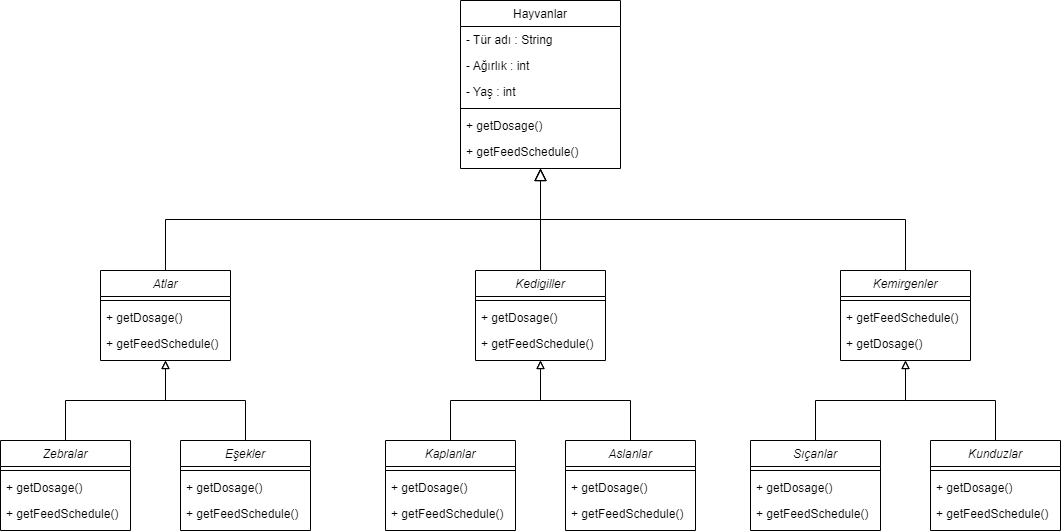

The diagram above was exported from draw.io. Its source (the exported page's mxGraphModel, read from the mxfile embedded in the PNG):
<mxGraphModel dx="2208" dy="774" grid="1" gridSize="10" guides="1" tooltips="1" connect="1" arrows="1" fold="1" page="1" pageScale="1" pageWidth="827" pageHeight="1169" math="0" shadow="0">
  <root>
    <mxCell id="WIyWlLk6GJQsqaUBKTNV-0" />
    <mxCell id="WIyWlLk6GJQsqaUBKTNV-1" parent="WIyWlLk6GJQsqaUBKTNV-0" />
    <mxCell id="zkfFHV4jXpPFQw0GAbJ--0" value="Hayvanlar" style="swimlane;fontStyle=0;align=center;verticalAlign=top;childLayout=stackLayout;horizontal=1;startSize=26;horizontalStack=0;resizeParent=1;resizeLast=0;collapsible=1;marginBottom=0;rounded=0;shadow=0;strokeWidth=1;" parent="WIyWlLk6GJQsqaUBKTNV-1" vertex="1">
      <mxGeometry x="340" y="20" width="160" height="168" as="geometry">
        <mxRectangle x="230" y="140" width="160" height="26" as="alternateBounds" />
      </mxGeometry>
    </mxCell>
    <mxCell id="zkfFHV4jXpPFQw0GAbJ--1" value="- Tür adı : String" style="text;align=left;verticalAlign=top;spacingLeft=4;spacingRight=4;overflow=hidden;rotatable=0;points=[[0,0.5],[1,0.5]];portConstraint=eastwest;" parent="zkfFHV4jXpPFQw0GAbJ--0" vertex="1">
      <mxGeometry y="26" width="160" height="26" as="geometry" />
    </mxCell>
    <mxCell id="zkfFHV4jXpPFQw0GAbJ--2" value="- Ağırlık : int" style="text;align=left;verticalAlign=top;spacingLeft=4;spacingRight=4;overflow=hidden;rotatable=0;points=[[0,0.5],[1,0.5]];portConstraint=eastwest;rounded=0;shadow=0;html=0;" parent="zkfFHV4jXpPFQw0GAbJ--0" vertex="1">
      <mxGeometry y="52" width="160" height="26" as="geometry" />
    </mxCell>
    <mxCell id="zkfFHV4jXpPFQw0GAbJ--3" value="- Yaş : int" style="text;align=left;verticalAlign=top;spacingLeft=4;spacingRight=4;overflow=hidden;rotatable=0;points=[[0,0.5],[1,0.5]];portConstraint=eastwest;rounded=0;shadow=0;html=0;" parent="zkfFHV4jXpPFQw0GAbJ--0" vertex="1">
      <mxGeometry y="78" width="160" height="26" as="geometry" />
    </mxCell>
    <mxCell id="zkfFHV4jXpPFQw0GAbJ--4" value="" style="line;html=1;strokeWidth=1;align=left;verticalAlign=middle;spacingTop=-1;spacingLeft=3;spacingRight=3;rotatable=0;labelPosition=right;points=[];portConstraint=eastwest;" parent="zkfFHV4jXpPFQw0GAbJ--0" vertex="1">
      <mxGeometry y="104" width="160" height="8" as="geometry" />
    </mxCell>
    <mxCell id="zkfFHV4jXpPFQw0GAbJ--5" value="+ getDosage() " style="text;align=left;verticalAlign=top;spacingLeft=4;spacingRight=4;overflow=hidden;rotatable=0;points=[[0,0.5],[1,0.5]];portConstraint=eastwest;" parent="zkfFHV4jXpPFQw0GAbJ--0" vertex="1">
      <mxGeometry y="112" width="160" height="26" as="geometry" />
    </mxCell>
    <mxCell id="6mEnQJeE_G6cEi3B5kyA-23" value="+ getFeedSchedule()" style="text;align=left;verticalAlign=top;spacingLeft=4;spacingRight=4;overflow=hidden;rotatable=0;points=[[0,0.5],[1,0.5]];portConstraint=eastwest;" vertex="1" parent="zkfFHV4jXpPFQw0GAbJ--0">
      <mxGeometry y="138" width="160" height="26" as="geometry" />
    </mxCell>
    <mxCell id="zkfFHV4jXpPFQw0GAbJ--6" value="Atlar" style="swimlane;fontStyle=2;align=center;verticalAlign=top;childLayout=stackLayout;horizontal=1;startSize=26;horizontalStack=0;resizeParent=1;resizeLast=0;collapsible=1;marginBottom=0;rounded=0;shadow=0;strokeWidth=1;" parent="WIyWlLk6GJQsqaUBKTNV-1" vertex="1">
      <mxGeometry x="-20" y="290" width="130" height="90" as="geometry">
        <mxRectangle x="130" y="380" width="160" height="26" as="alternateBounds" />
      </mxGeometry>
    </mxCell>
    <mxCell id="zkfFHV4jXpPFQw0GAbJ--9" value="" style="line;html=1;strokeWidth=1;align=left;verticalAlign=middle;spacingTop=-1;spacingLeft=3;spacingRight=3;rotatable=0;labelPosition=right;points=[];portConstraint=eastwest;" parent="zkfFHV4jXpPFQw0GAbJ--6" vertex="1">
      <mxGeometry y="26" width="130" height="8" as="geometry" />
    </mxCell>
    <mxCell id="6mEnQJeE_G6cEi3B5kyA-25" value="+ getDosage() " style="text;align=left;verticalAlign=top;spacingLeft=4;spacingRight=4;overflow=hidden;rotatable=0;points=[[0,0.5],[1,0.5]];portConstraint=eastwest;" vertex="1" parent="zkfFHV4jXpPFQw0GAbJ--6">
      <mxGeometry y="34" width="130" height="26" as="geometry" />
    </mxCell>
    <mxCell id="6mEnQJeE_G6cEi3B5kyA-24" value="+ getFeedSchedule()" style="text;align=left;verticalAlign=top;spacingLeft=4;spacingRight=4;overflow=hidden;rotatable=0;points=[[0,0.5],[1,0.5]];portConstraint=eastwest;" vertex="1" parent="zkfFHV4jXpPFQw0GAbJ--6">
      <mxGeometry y="60" width="130" height="26" as="geometry" />
    </mxCell>
    <mxCell id="zkfFHV4jXpPFQw0GAbJ--12" value="" style="endArrow=block;endSize=10;endFill=0;shadow=0;strokeWidth=1;rounded=0;edgeStyle=elbowEdgeStyle;elbow=vertical;" parent="WIyWlLk6GJQsqaUBKTNV-1" source="zkfFHV4jXpPFQw0GAbJ--6" target="zkfFHV4jXpPFQw0GAbJ--0" edge="1">
      <mxGeometry width="160" relative="1" as="geometry">
        <mxPoint x="200" y="203" as="sourcePoint" />
        <mxPoint x="200" y="203" as="targetPoint" />
      </mxGeometry>
    </mxCell>
    <mxCell id="zkfFHV4jXpPFQw0GAbJ--13" value="Kedigiller" style="swimlane;fontStyle=2;align=center;verticalAlign=top;childLayout=stackLayout;horizontal=1;startSize=26;horizontalStack=0;resizeParent=1;resizeLast=0;collapsible=1;marginBottom=0;rounded=0;shadow=0;strokeWidth=1;" parent="WIyWlLk6GJQsqaUBKTNV-1" vertex="1">
      <mxGeometry x="355" y="290" width="130" height="90" as="geometry">
        <mxRectangle x="340" y="380" width="170" height="26" as="alternateBounds" />
      </mxGeometry>
    </mxCell>
    <mxCell id="zkfFHV4jXpPFQw0GAbJ--15" value="" style="line;html=1;strokeWidth=1;align=left;verticalAlign=middle;spacingTop=-1;spacingLeft=3;spacingRight=3;rotatable=0;labelPosition=right;points=[];portConstraint=eastwest;" parent="zkfFHV4jXpPFQw0GAbJ--13" vertex="1">
      <mxGeometry y="26" width="130" height="8" as="geometry" />
    </mxCell>
    <mxCell id="6mEnQJeE_G6cEi3B5kyA-27" value="+ getDosage() " style="text;align=left;verticalAlign=top;spacingLeft=4;spacingRight=4;overflow=hidden;rotatable=0;points=[[0,0.5],[1,0.5]];portConstraint=eastwest;" vertex="1" parent="zkfFHV4jXpPFQw0GAbJ--13">
      <mxGeometry y="34" width="130" height="26" as="geometry" />
    </mxCell>
    <mxCell id="6mEnQJeE_G6cEi3B5kyA-28" value="+ getFeedSchedule()" style="text;align=left;verticalAlign=top;spacingLeft=4;spacingRight=4;overflow=hidden;rotatable=0;points=[[0,0.5],[1,0.5]];portConstraint=eastwest;" vertex="1" parent="zkfFHV4jXpPFQw0GAbJ--13">
      <mxGeometry y="60" width="130" height="26" as="geometry" />
    </mxCell>
    <mxCell id="zkfFHV4jXpPFQw0GAbJ--16" value="" style="endArrow=block;endSize=10;endFill=0;shadow=0;strokeWidth=1;rounded=0;edgeStyle=elbowEdgeStyle;elbow=vertical;" parent="WIyWlLk6GJQsqaUBKTNV-1" source="zkfFHV4jXpPFQw0GAbJ--13" target="zkfFHV4jXpPFQw0GAbJ--0" edge="1">
      <mxGeometry width="160" relative="1" as="geometry">
        <mxPoint x="210" y="373" as="sourcePoint" />
        <mxPoint x="310" y="271" as="targetPoint" />
        <Array as="points">
          <mxPoint x="420" y="220" />
          <mxPoint x="420" y="310" />
        </Array>
      </mxGeometry>
    </mxCell>
    <mxCell id="6mEnQJeE_G6cEi3B5kyA-17" value="Kemirgenler" style="swimlane;fontStyle=2;align=center;verticalAlign=top;childLayout=stackLayout;horizontal=1;startSize=26;horizontalStack=0;resizeParent=1;resizeLast=0;collapsible=1;marginBottom=0;rounded=0;shadow=0;strokeWidth=1;" vertex="1" parent="WIyWlLk6GJQsqaUBKTNV-1">
      <mxGeometry x="720" y="290" width="130" height="90" as="geometry">
        <mxRectangle x="340" y="380" width="170" height="26" as="alternateBounds" />
      </mxGeometry>
    </mxCell>
    <mxCell id="6mEnQJeE_G6cEi3B5kyA-19" value="" style="line;html=1;strokeWidth=1;align=left;verticalAlign=middle;spacingTop=-1;spacingLeft=3;spacingRight=3;rotatable=0;labelPosition=right;points=[];portConstraint=eastwest;" vertex="1" parent="6mEnQJeE_G6cEi3B5kyA-17">
      <mxGeometry y="26" width="130" height="8" as="geometry" />
    </mxCell>
    <mxCell id="6mEnQJeE_G6cEi3B5kyA-30" value="+ getFeedSchedule()" style="text;align=left;verticalAlign=top;spacingLeft=4;spacingRight=4;overflow=hidden;rotatable=0;points=[[0,0.5],[1,0.5]];portConstraint=eastwest;" vertex="1" parent="6mEnQJeE_G6cEi3B5kyA-17">
      <mxGeometry y="34" width="130" height="26" as="geometry" />
    </mxCell>
    <mxCell id="6mEnQJeE_G6cEi3B5kyA-29" value="+ getDosage() " style="text;align=left;verticalAlign=top;spacingLeft=4;spacingRight=4;overflow=hidden;rotatable=0;points=[[0,0.5],[1,0.5]];portConstraint=eastwest;" vertex="1" parent="6mEnQJeE_G6cEi3B5kyA-17">
      <mxGeometry y="60" width="130" height="26" as="geometry" />
    </mxCell>
    <mxCell id="6mEnQJeE_G6cEi3B5kyA-21" value="" style="endArrow=block;endSize=10;endFill=0;shadow=0;strokeWidth=1;rounded=0;edgeStyle=elbowEdgeStyle;elbow=vertical;exitX=0.5;exitY=0;exitDx=0;exitDy=0;" edge="1" parent="WIyWlLk6GJQsqaUBKTNV-1" source="6mEnQJeE_G6cEi3B5kyA-17">
      <mxGeometry width="160" relative="1" as="geometry">
        <mxPoint x="680" y="340" as="sourcePoint" />
        <mxPoint x="420" y="188" as="targetPoint" />
      </mxGeometry>
    </mxCell>
    <mxCell id="6mEnQJeE_G6cEi3B5kyA-56" style="edgeStyle=orthogonalEdgeStyle;rounded=0;orthogonalLoop=1;jettySize=auto;html=1;exitX=0.5;exitY=0;exitDx=0;exitDy=0;entryX=0.5;entryY=1;entryDx=0;entryDy=0;endArrow=block;endFill=0;" edge="1" parent="WIyWlLk6GJQsqaUBKTNV-1" source="6mEnQJeE_G6cEi3B5kyA-31" target="zkfFHV4jXpPFQw0GAbJ--6">
      <mxGeometry relative="1" as="geometry" />
    </mxCell>
    <mxCell id="6mEnQJeE_G6cEi3B5kyA-31" value="Zebralar" style="swimlane;fontStyle=2;align=center;verticalAlign=top;childLayout=stackLayout;horizontal=1;startSize=26;horizontalStack=0;resizeParent=1;resizeLast=0;collapsible=1;marginBottom=0;rounded=0;shadow=0;strokeWidth=1;" vertex="1" parent="WIyWlLk6GJQsqaUBKTNV-1">
      <mxGeometry x="-120" y="460" width="130" height="90" as="geometry">
        <mxRectangle x="130" y="380" width="160" height="26" as="alternateBounds" />
      </mxGeometry>
    </mxCell>
    <mxCell id="6mEnQJeE_G6cEi3B5kyA-32" value="" style="line;html=1;strokeWidth=1;align=left;verticalAlign=middle;spacingTop=-1;spacingLeft=3;spacingRight=3;rotatable=0;labelPosition=right;points=[];portConstraint=eastwest;" vertex="1" parent="6mEnQJeE_G6cEi3B5kyA-31">
      <mxGeometry y="26" width="130" height="8" as="geometry" />
    </mxCell>
    <mxCell id="6mEnQJeE_G6cEi3B5kyA-33" value="+ getDosage() " style="text;align=left;verticalAlign=top;spacingLeft=4;spacingRight=4;overflow=hidden;rotatable=0;points=[[0,0.5],[1,0.5]];portConstraint=eastwest;" vertex="1" parent="6mEnQJeE_G6cEi3B5kyA-31">
      <mxGeometry y="34" width="130" height="26" as="geometry" />
    </mxCell>
    <mxCell id="6mEnQJeE_G6cEi3B5kyA-34" value="+ getFeedSchedule()" style="text;align=left;verticalAlign=top;spacingLeft=4;spacingRight=4;overflow=hidden;rotatable=0;points=[[0,0.5],[1,0.5]];portConstraint=eastwest;" vertex="1" parent="6mEnQJeE_G6cEi3B5kyA-31">
      <mxGeometry y="60" width="130" height="26" as="geometry" />
    </mxCell>
    <mxCell id="6mEnQJeE_G6cEi3B5kyA-58" style="edgeStyle=orthogonalEdgeStyle;rounded=0;orthogonalLoop=1;jettySize=auto;html=1;exitX=0.5;exitY=0;exitDx=0;exitDy=0;entryX=0.5;entryY=1;entryDx=0;entryDy=0;endArrow=block;endFill=0;" edge="1" parent="WIyWlLk6GJQsqaUBKTNV-1" source="6mEnQJeE_G6cEi3B5kyA-35" target="zkfFHV4jXpPFQw0GAbJ--6">
      <mxGeometry relative="1" as="geometry" />
    </mxCell>
    <mxCell id="6mEnQJeE_G6cEi3B5kyA-35" value="Eşekler" style="swimlane;fontStyle=2;align=center;verticalAlign=top;childLayout=stackLayout;horizontal=1;startSize=26;horizontalStack=0;resizeParent=1;resizeLast=0;collapsible=1;marginBottom=0;rounded=0;shadow=0;strokeWidth=1;" vertex="1" parent="WIyWlLk6GJQsqaUBKTNV-1">
      <mxGeometry x="60" y="460" width="130" height="90" as="geometry">
        <mxRectangle x="130" y="380" width="160" height="26" as="alternateBounds" />
      </mxGeometry>
    </mxCell>
    <mxCell id="6mEnQJeE_G6cEi3B5kyA-36" value="" style="line;html=1;strokeWidth=1;align=left;verticalAlign=middle;spacingTop=-1;spacingLeft=3;spacingRight=3;rotatable=0;labelPosition=right;points=[];portConstraint=eastwest;" vertex="1" parent="6mEnQJeE_G6cEi3B5kyA-35">
      <mxGeometry y="26" width="130" height="8" as="geometry" />
    </mxCell>
    <mxCell id="6mEnQJeE_G6cEi3B5kyA-37" value="+ getDosage() " style="text;align=left;verticalAlign=top;spacingLeft=4;spacingRight=4;overflow=hidden;rotatable=0;points=[[0,0.5],[1,0.5]];portConstraint=eastwest;" vertex="1" parent="6mEnQJeE_G6cEi3B5kyA-35">
      <mxGeometry y="34" width="130" height="26" as="geometry" />
    </mxCell>
    <mxCell id="6mEnQJeE_G6cEi3B5kyA-38" value="+ getFeedSchedule()" style="text;align=left;verticalAlign=top;spacingLeft=4;spacingRight=4;overflow=hidden;rotatable=0;points=[[0,0.5],[1,0.5]];portConstraint=eastwest;" vertex="1" parent="6mEnQJeE_G6cEi3B5kyA-35">
      <mxGeometry y="60" width="130" height="26" as="geometry" />
    </mxCell>
    <mxCell id="6mEnQJeE_G6cEi3B5kyA-59" style="edgeStyle=orthogonalEdgeStyle;rounded=0;orthogonalLoop=1;jettySize=auto;html=1;exitX=0.5;exitY=0;exitDx=0;exitDy=0;entryX=0.5;entryY=1;entryDx=0;entryDy=0;endArrow=block;endFill=0;" edge="1" parent="WIyWlLk6GJQsqaUBKTNV-1" source="6mEnQJeE_G6cEi3B5kyA-40" target="zkfFHV4jXpPFQw0GAbJ--13">
      <mxGeometry relative="1" as="geometry" />
    </mxCell>
    <mxCell id="6mEnQJeE_G6cEi3B5kyA-40" value="Kaplanlar" style="swimlane;fontStyle=2;align=center;verticalAlign=top;childLayout=stackLayout;horizontal=1;startSize=26;horizontalStack=0;resizeParent=1;resizeLast=0;collapsible=1;marginBottom=0;rounded=0;shadow=0;strokeWidth=1;" vertex="1" parent="WIyWlLk6GJQsqaUBKTNV-1">
      <mxGeometry x="265" y="460" width="130" height="90" as="geometry">
        <mxRectangle x="130" y="380" width="160" height="26" as="alternateBounds" />
      </mxGeometry>
    </mxCell>
    <mxCell id="6mEnQJeE_G6cEi3B5kyA-41" value="" style="line;html=1;strokeWidth=1;align=left;verticalAlign=middle;spacingTop=-1;spacingLeft=3;spacingRight=3;rotatable=0;labelPosition=right;points=[];portConstraint=eastwest;" vertex="1" parent="6mEnQJeE_G6cEi3B5kyA-40">
      <mxGeometry y="26" width="130" height="8" as="geometry" />
    </mxCell>
    <mxCell id="6mEnQJeE_G6cEi3B5kyA-42" value="+ getDosage() " style="text;align=left;verticalAlign=top;spacingLeft=4;spacingRight=4;overflow=hidden;rotatable=0;points=[[0,0.5],[1,0.5]];portConstraint=eastwest;" vertex="1" parent="6mEnQJeE_G6cEi3B5kyA-40">
      <mxGeometry y="34" width="130" height="26" as="geometry" />
    </mxCell>
    <mxCell id="6mEnQJeE_G6cEi3B5kyA-43" value="+ getFeedSchedule()" style="text;align=left;verticalAlign=top;spacingLeft=4;spacingRight=4;overflow=hidden;rotatable=0;points=[[0,0.5],[1,0.5]];portConstraint=eastwest;" vertex="1" parent="6mEnQJeE_G6cEi3B5kyA-40">
      <mxGeometry y="60" width="130" height="26" as="geometry" />
    </mxCell>
    <mxCell id="6mEnQJeE_G6cEi3B5kyA-60" style="edgeStyle=orthogonalEdgeStyle;rounded=0;orthogonalLoop=1;jettySize=auto;html=1;exitX=0.5;exitY=0;exitDx=0;exitDy=0;endArrow=block;endFill=0;" edge="1" parent="WIyWlLk6GJQsqaUBKTNV-1" source="6mEnQJeE_G6cEi3B5kyA-44">
      <mxGeometry relative="1" as="geometry">
        <mxPoint x="420" y="380" as="targetPoint" />
      </mxGeometry>
    </mxCell>
    <mxCell id="6mEnQJeE_G6cEi3B5kyA-44" value="Aslanlar" style="swimlane;fontStyle=2;align=center;verticalAlign=top;childLayout=stackLayout;horizontal=1;startSize=26;horizontalStack=0;resizeParent=1;resizeLast=0;collapsible=1;marginBottom=0;rounded=0;shadow=0;strokeWidth=1;" vertex="1" parent="WIyWlLk6GJQsqaUBKTNV-1">
      <mxGeometry x="445" y="460" width="130" height="90" as="geometry">
        <mxRectangle x="130" y="380" width="160" height="26" as="alternateBounds" />
      </mxGeometry>
    </mxCell>
    <mxCell id="6mEnQJeE_G6cEi3B5kyA-45" value="" style="line;html=1;strokeWidth=1;align=left;verticalAlign=middle;spacingTop=-1;spacingLeft=3;spacingRight=3;rotatable=0;labelPosition=right;points=[];portConstraint=eastwest;" vertex="1" parent="6mEnQJeE_G6cEi3B5kyA-44">
      <mxGeometry y="26" width="130" height="8" as="geometry" />
    </mxCell>
    <mxCell id="6mEnQJeE_G6cEi3B5kyA-46" value="+ getDosage() " style="text;align=left;verticalAlign=top;spacingLeft=4;spacingRight=4;overflow=hidden;rotatable=0;points=[[0,0.5],[1,0.5]];portConstraint=eastwest;" vertex="1" parent="6mEnQJeE_G6cEi3B5kyA-44">
      <mxGeometry y="34" width="130" height="26" as="geometry" />
    </mxCell>
    <mxCell id="6mEnQJeE_G6cEi3B5kyA-47" value="+ getFeedSchedule()" style="text;align=left;verticalAlign=top;spacingLeft=4;spacingRight=4;overflow=hidden;rotatable=0;points=[[0,0.5],[1,0.5]];portConstraint=eastwest;" vertex="1" parent="6mEnQJeE_G6cEi3B5kyA-44">
      <mxGeometry y="60" width="130" height="26" as="geometry" />
    </mxCell>
    <mxCell id="6mEnQJeE_G6cEi3B5kyA-61" style="edgeStyle=orthogonalEdgeStyle;rounded=0;orthogonalLoop=1;jettySize=auto;html=1;exitX=0.5;exitY=0;exitDx=0;exitDy=0;entryX=0.5;entryY=1;entryDx=0;entryDy=0;endArrow=block;endFill=0;" edge="1" parent="WIyWlLk6GJQsqaUBKTNV-1" source="6mEnQJeE_G6cEi3B5kyA-48" target="6mEnQJeE_G6cEi3B5kyA-17">
      <mxGeometry relative="1" as="geometry" />
    </mxCell>
    <mxCell id="6mEnQJeE_G6cEi3B5kyA-48" value="Sıçanlar" style="swimlane;fontStyle=2;align=center;verticalAlign=top;childLayout=stackLayout;horizontal=1;startSize=26;horizontalStack=0;resizeParent=1;resizeLast=0;collapsible=1;marginBottom=0;rounded=0;shadow=0;strokeWidth=1;" vertex="1" parent="WIyWlLk6GJQsqaUBKTNV-1">
      <mxGeometry x="630" y="460" width="130" height="90" as="geometry">
        <mxRectangle x="130" y="380" width="160" height="26" as="alternateBounds" />
      </mxGeometry>
    </mxCell>
    <mxCell id="6mEnQJeE_G6cEi3B5kyA-49" value="" style="line;html=1;strokeWidth=1;align=left;verticalAlign=middle;spacingTop=-1;spacingLeft=3;spacingRight=3;rotatable=0;labelPosition=right;points=[];portConstraint=eastwest;" vertex="1" parent="6mEnQJeE_G6cEi3B5kyA-48">
      <mxGeometry y="26" width="130" height="8" as="geometry" />
    </mxCell>
    <mxCell id="6mEnQJeE_G6cEi3B5kyA-50" value="+ getDosage() " style="text;align=left;verticalAlign=top;spacingLeft=4;spacingRight=4;overflow=hidden;rotatable=0;points=[[0,0.5],[1,0.5]];portConstraint=eastwest;" vertex="1" parent="6mEnQJeE_G6cEi3B5kyA-48">
      <mxGeometry y="34" width="130" height="26" as="geometry" />
    </mxCell>
    <mxCell id="6mEnQJeE_G6cEi3B5kyA-51" value="+ getFeedSchedule()" style="text;align=left;verticalAlign=top;spacingLeft=4;spacingRight=4;overflow=hidden;rotatable=0;points=[[0,0.5],[1,0.5]];portConstraint=eastwest;" vertex="1" parent="6mEnQJeE_G6cEi3B5kyA-48">
      <mxGeometry y="60" width="130" height="26" as="geometry" />
    </mxCell>
    <mxCell id="6mEnQJeE_G6cEi3B5kyA-62" style="edgeStyle=orthogonalEdgeStyle;rounded=0;orthogonalLoop=1;jettySize=auto;html=1;exitX=0.5;exitY=0;exitDx=0;exitDy=0;entryX=0.5;entryY=1;entryDx=0;entryDy=0;endArrow=block;endFill=0;" edge="1" parent="WIyWlLk6GJQsqaUBKTNV-1" source="6mEnQJeE_G6cEi3B5kyA-52" target="6mEnQJeE_G6cEi3B5kyA-17">
      <mxGeometry relative="1" as="geometry" />
    </mxCell>
    <mxCell id="6mEnQJeE_G6cEi3B5kyA-52" value="Kunduzlar" style="swimlane;fontStyle=2;align=center;verticalAlign=top;childLayout=stackLayout;horizontal=1;startSize=26;horizontalStack=0;resizeParent=1;resizeLast=0;collapsible=1;marginBottom=0;rounded=0;shadow=0;strokeWidth=1;" vertex="1" parent="WIyWlLk6GJQsqaUBKTNV-1">
      <mxGeometry x="810" y="460" width="130" height="90" as="geometry">
        <mxRectangle x="130" y="380" width="160" height="26" as="alternateBounds" />
      </mxGeometry>
    </mxCell>
    <mxCell id="6mEnQJeE_G6cEi3B5kyA-53" value="" style="line;html=1;strokeWidth=1;align=left;verticalAlign=middle;spacingTop=-1;spacingLeft=3;spacingRight=3;rotatable=0;labelPosition=right;points=[];portConstraint=eastwest;" vertex="1" parent="6mEnQJeE_G6cEi3B5kyA-52">
      <mxGeometry y="26" width="130" height="8" as="geometry" />
    </mxCell>
    <mxCell id="6mEnQJeE_G6cEi3B5kyA-54" value="+ getDosage() " style="text;align=left;verticalAlign=top;spacingLeft=4;spacingRight=4;overflow=hidden;rotatable=0;points=[[0,0.5],[1,0.5]];portConstraint=eastwest;" vertex="1" parent="6mEnQJeE_G6cEi3B5kyA-52">
      <mxGeometry y="34" width="130" height="26" as="geometry" />
    </mxCell>
    <mxCell id="6mEnQJeE_G6cEi3B5kyA-55" value="+ getFeedSchedule()" style="text;align=left;verticalAlign=top;spacingLeft=4;spacingRight=4;overflow=hidden;rotatable=0;points=[[0,0.5],[1,0.5]];portConstraint=eastwest;" vertex="1" parent="6mEnQJeE_G6cEi3B5kyA-52">
      <mxGeometry y="60" width="130" height="26" as="geometry" />
    </mxCell>
  </root>
</mxGraphModel>